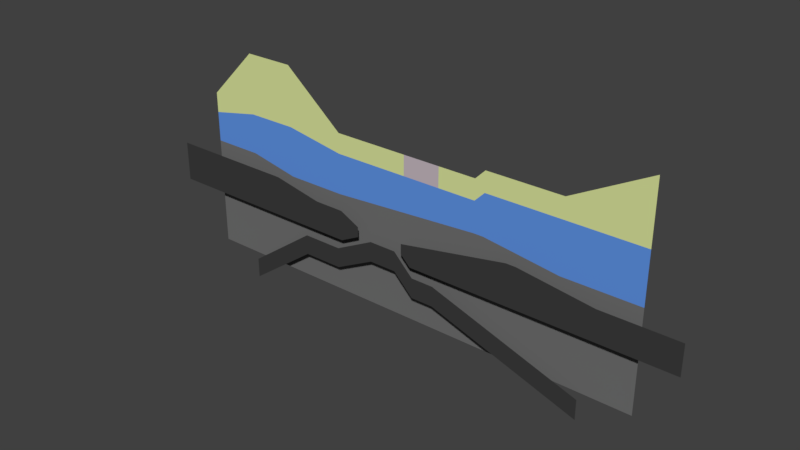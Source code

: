 # Source: Level3.blend  (saved by Blender 2.78.0; exported with 4.5.12 LTS)
import bpy
from mathutils import Matrix  # noqa: F401  (used for matrix-valued properties, if any)

bpy.ops.wm.read_factory_settings(use_empty=True)
scene = bpy.context.scene
scene.name = 'Scene'

# ---- collections
col_collection_1 = bpy.data.collections.new('Collection 1'); scene.collection.children.link(col_collection_1)

# ---- materials (node trees are filled in below, after node groups)
mat_limestone = bpy.data.materials.new('Limestone')
mat_limestone.alpha_threshold = 0.0
mat_limestone.use_transparent_shadow = False
mat_limestone.diffuse_color = (0.7279, 0.8, 0.3413, 1.0)
mat_limestone.roughness = 0.5
mat_bedrock = bpy.data.materials.new('Bedrock')
mat_bedrock.alpha_threshold = 0.0
mat_bedrock.use_transparent_shadow = False
mat_bedrock.diffuse_color = (0.1679, 0.1679, 0.1679, 1.0)
mat_bedrock.roughness = 0.5
mat_plates = bpy.data.materials.new('Plates')
mat_plates.alpha_threshold = 0.0
mat_plates.use_transparent_shadow = False
mat_plates.diffuse_color = (0.04696, 0.04696, 0.04696, 1.0)
mat_plates.roughness = 0.5
mat_plates.specular_intensity = 0.0
mat_clay = bpy.data.materials.new('Clay')
mat_clay.alpha_threshold = 0.0
mat_clay.use_transparent_shadow = False
mat_clay.diffuse_color = (0.5705, 0.4889, 0.5381, 1.0)
mat_clay.roughness = 0.5
mat_clay.specular_intensity = 0.0
mat_marl = bpy.data.materials.new('Marl')
mat_marl.alpha_threshold = 0.0
mat_marl.use_transparent_shadow = False
mat_marl.diffuse_color = (0.1189, 0.3012, 0.8, 1.0)
mat_marl.roughness = 0.5

# ---- material node trees

# ---- world
world_world = bpy.data.worlds.new('World'); scene.world = world_world
world_world.color = (0.05088, 0.05088, 0.05088)
world_world.use_sun_shadow = False
world_world.sun_shadow_jitter_overblur = 0.0
world_world.cycles.sampling_method = 'MANUAL'

# ---- meshes
me_plane_001 = bpy.data.meshes.new('Plane.001')
me_plane_001.from_pydata([(15.0, 3.331e-15, -7.55e-08), (16.0, 1.0, -1.694e-22), (31.0, 5.0, 3.02e-07), (23.5, 1.0, 1.665e-15), (23.5, -1.0, 0.0), (15.0, -2.0, -7.55e-08), (16.0, -1.0, 0.0), (31.0, -1.0, 0.0), (11.25, -2.0, -7.55e-08), (11.25, 2.498e-15, -7.55e-08)], [], [(9, 8, 5, 0), (0, 5, 6, 1), (3, 4, 7, 2), (1, 6, 4, 3)])
_uv = me_plane_001.uv_layers.new(name='UVMap')
_uv.uv.foreach_set('vector', [11.25, -9.835e-07, 11.25, -2.0, 15.0, -2.0, 15.0, -1.311e-06, 15.0, -1.311e-06, 15.0, -2.0, 16.0, -1.0, 16.0, 1.0, 23.5, 1.0, 23.5, -1.0, 31.0, -1.0, 31.0, 5.0, 16.0, 1.0, 16.0, -1.0, 23.5, -1.0, 23.5, 1.0])
me_plane_001.materials.append(mat_limestone)
me_plane_001.use_remesh_preserve_volume = False
me_plane_001.use_remesh_preserve_attributes = False
me_plane_001.use_mirror_vertex_groups = False
me_plane_001.update()
me_plane_000 = bpy.data.meshes.new('Plane.000')
me_plane_000.from_pydata([(-16.0, -2.0, -7.55e-08), (-16.0, 0.0, -7.55e-08), (0.0, -2.0, -7.55e-08), (7.993e-31, 0.0, -7.55e-08), (-6.0, 5.0, 3.02e-07), (-11.0, 5.0, 3.02e-07), (-11.0, -1.0, 1.421e-14), (-6.0, -1.0, 1.421e-14), (7.5, 1.665e-15, -7.55e-08), (7.5, -2.0, -7.55e-08)], [], [(3, 4, 7, 2), (0, 6, 5, 1), (6, 7, 4, 5), (3, 2, 9, 8)])
_uv = me_plane_000.uv_layers.new(name='UVMap')
_uv.uv.foreach_set('vector', [-1.402e-21, -1.254e-14, -6.0, 5.0, -6.0, -1.0, -1.748e-07, -2.0, -16.0, -2.0, -11.0, -1.0, -11.0, 5.0, -16.0, 1.399e-06, -11.0, -1.0, -6.0, -1.0, -6.0, 5.0, -11.0, 5.0, -1.402e-21, -1.254e-14, -1.748e-07, -2.0, 7.5, -2.0, 7.5, -6.557e-07])
me_plane_000.materials.append(mat_limestone)
me_plane_000.use_remesh_preserve_volume = False
me_plane_000.use_remesh_preserve_attributes = False
me_plane_000.use_mirror_vertex_groups = False
me_plane_000.update()
me_plane_012 = bpy.data.meshes.new('Plane.012')
me_plane_012.from_pydata([(-24.0, -5.0, -3.02e-07), (-3.0, -6.0, -3.775e-07), (15.0, -5.0, -3.02e-07), (16.0, -5.0, -3.02e-07), (-11.0, -5.0, -3.02e-07), (-6.0, -6.0, -3.775e-07), (23.5, -6.0, -3.775e-07), (4.0, -7.0, -4.53e-07), (-1.0, -7.0, -4.53e-07), (4.0, -8.0, -5.285e-07), (5.0, -9.0, -6.04e-07), (31.0, -9.0, -6.04e-07), (31.0, -6.0, -3.775e-07), (-1.0, -8.0, -5.285e-07), (-3.0, -9.0, -6.04e-07), (-24.0, -9.0, -6.04e-07), (0.5, -8.0, -5.285e-07), (3.25, -8.0, -5.285e-07), (5.25, -10.0, -6.795e-07), (-3.5, -10.0, -6.795e-07), (7.5, -10.0, -6.795e-07), (22.5, -15.0, -1.057e-06), (-7.5, -10.0, -6.795e-07), (-14.5, -15.0, -1.057e-06), (0.5, -10.0, -6.795e-07), (3.25, -10.0, -6.795e-07), (5.25, -12.0, -8.305e-07), (-3.5, -12.0, -8.305e-07), (7.5, -12.0, -8.305e-07), (22.5, -17.0, -1.208e-06), (-7.5, -12.0, -8.305e-07), (-14.5, -17.0, -1.208e-06)], [], [(7, 9, 10, 11, 12, 6, 3, 2), (22, 30, 27, 19), (18, 26, 28, 20), (17, 25, 26, 18), (23, 31, 30, 22), (20, 28, 29, 21), (19, 27, 24, 16), (16, 24, 25, 17), (4, 0, 15, 14, 13, 8, 1, 5)])
me_plane_012.polygons.foreach_set('material_index', [1, 1, 1, 1, 1, 1, 1, 1, 1])
_uv = me_plane_012.uv_layers.new(name='UVMap')
_uv.uv.foreach_set('vector', [0.0, 0.0, 0.0, 0.0, 0.0, 0.0, 0.0, 0.0, 0.0, 0.0, 0.0, 0.0, 0.0, 0.0, 0.0, 0.0, 0.0, 0.0, 0.0, 0.0, 0.0, 0.0, 0.0, 0.0, 0.0, 0.0, 0.0, 0.0, 0.0, 0.0, 0.0, 0.0, 0.0, 0.0, 0.0, 0.0, 0.0, 0.0, 0.0, 0.0, 0.0, 0.0, 0.0, 0.0, 0.0, 0.0, 0.0, 0.0, 0.0, 0.0, 0.0, 0.0, 0.0, 0.0, 0.0, 0.0, 0.0, 0.0, 0.0, 0.0, 0.0, 0.0, 0.0, 0.0, 0.0, 0.0, 0.0, 0.0, 0.0, 0.0, 0.0, 0.0, 0.0, 0.0, 0.0, 0.0, 0.0, 0.0, 0.0, 0.0, 0.0, 0.0, 0.0, 0.0, 0.0, 0.0, 0.0, 0.0])
me_plane_012.materials.append(mat_bedrock)
me_plane_012.materials.append(mat_plates)
me_plane_012.use_remesh_preserve_volume = False
me_plane_012.use_remesh_preserve_attributes = False
me_plane_012.use_mirror_vertex_groups = False
me_plane_012.update()
me_plane_011 = bpy.data.meshes.new('Plane.011')
me_plane_011.from_pydata([(7.5, 1.665e-15, -7.55e-08), (7.5, -2.0, -7.55e-08), (11.25, -2.0, -7.55e-08), (11.25, 2.498e-15, -7.55e-08)], [], [(0, 1, 2, 3)])
_uv = me_plane_011.uv_layers.new(name='UVMap')
_uv.uv.foreach_set('vector', [7.5, -6.557e-07, 7.5, -2.0, 11.25, -2.0, 11.25, -9.835e-07])
me_plane_011.materials.append(mat_clay)
me_plane_011.use_remesh_preserve_volume = False
me_plane_011.use_remesh_preserve_attributes = False
me_plane_011.use_mirror_vertex_groups = False
me_plane_011.update()
me_plane_010 = bpy.data.meshes.new('Plane.010')
me_plane_010.from_pydata([(16.0, -16.0, -1.132e-06), (15.0, -16.0, -1.132e-06), (3.109e-15, -16.0, -1.132e-06), (-16.0, -16.0, -1.132e-06), (-16.0, -5.0, -3.02e-07), (8.882e-16, -6.0, -3.775e-07), (15.0, -5.0, -3.02e-07), (16.0, -5.0, -3.02e-07), (31.0, -6.0, -3.775e-07), (31.0, -16.0, -1.132e-06), (-11.0, -16.0, -1.132e-06), (-6.0, -16.0, -1.132e-06), (23.5, -16.0, -1.132e-06), (-11.0, -5.0, -3.02e-07), (-6.0, -6.0, -3.775e-07), (23.5, -6.0, -3.775e-07)], [], [(5, 14, 11, 2), (13, 4, 3, 10), (7, 6, 1, 0), (15, 7, 0, 12), (14, 13, 10, 11), (8, 15, 12, 9), (6, 5, 2, 1)])
_uv = me_plane_010.uv_layers.new(name='UVMap')
_uv.uv.foreach_set('vector', [-5.245e-07, -6.0, -6.0, -6.0, -6.0, -16.0, -1.399e-06, -16.0, -11.0, -5.0, -16.0, -5.0, -16.0, -16.0, -11.0, -16.0, 16.0, -5.0, 15.0, -5.0, 15.0, -16.0, 16.0, -16.0, 23.5, -6.0, 16.0, -5.0, 16.0, -16.0, 23.5, -16.0, -6.0, -6.0, -11.0, -5.0, -11.0, -16.0, -6.0, -16.0, 31.0, -6.0, 23.5, -6.0, 23.5, -16.0, 31.0, -16.0, 15.0, -5.0, -5.245e-07, -6.0, -1.399e-06, -16.0, 15.0, -16.0])
me_plane_010.materials.append(mat_bedrock)
me_plane_010.use_remesh_preserve_volume = False
me_plane_010.use_remesh_preserve_attributes = False
me_plane_010.use_mirror_vertex_groups = False
me_plane_010.update()
me_plane_009 = bpy.data.meshes.new('Plane.009')
me_plane_009.from_pydata([(-16.0, -5.0, -3.02e-07), (8.882e-16, -6.0, -3.775e-07), (15.0, -5.0, -3.02e-07), (16.0, -5.0, -3.02e-07), (31.0, -6.0, -3.775e-07), (-16.0, -2.0, -7.55e-08), (0.0, -2.0, -7.55e-08), (23.5, -1.0, 0.0), (15.0, -2.0, -7.55e-08), (16.0, -1.0, 0.0), (31.0, -1.0, 0.0), (-11.0, -1.0, 1.421e-14), (-6.0, -1.0, 1.421e-14), (-11.0, -5.0, -3.02e-07), (-6.0, -6.0, -3.775e-07), (23.5, -6.0, -3.775e-07)], [], [(11, 5, 0, 13), (7, 9, 3, 15), (9, 8, 2, 3), (12, 11, 13, 14), (10, 7, 15, 4), (8, 6, 1, 2), (6, 12, 14, 1)])
_uv = me_plane_009.uv_layers.new(name='UVMap')
_uv.uv.foreach_set('vector', [-11.0, -1.0, -16.0, -2.0, -16.0, -5.0, -11.0, -5.0, 23.5, -1.0, 16.0, -1.0, 16.0, -5.0, 23.5, -6.0, 16.0, -1.0, 15.0, -2.0, 15.0, -5.0, 16.0, -5.0, -6.0, -1.0, -11.0, -1.0, -11.0, -5.0, -6.0, -6.0, 31.0, -1.0, 23.5, -1.0, 23.5, -6.0, 31.0, -6.0, 15.0, -2.0, -1.748e-07, -2.0, -5.245e-07, -6.0, 15.0, -5.0, -1.748e-07, -2.0, -6.0, -1.0, -6.0, -6.0, -5.245e-07, -6.0])
me_plane_009.materials.append(mat_marl)
me_plane_009.use_remesh_preserve_volume = False
me_plane_009.use_remesh_preserve_attributes = False
me_plane_009.use_mirror_vertex_groups = False
me_plane_009.update()

# ---- objects
ob_limestone2 = bpy.data.objects.new('Limestone2', me_plane_001)
ob_limestone_001 = bpy.data.objects.new('Limestone.001', me_plane_000)
ob_plates = bpy.data.objects.new('Plates', me_plane_012)
ob_mud = bpy.data.objects.new('Mud', me_plane_011)
ob_bedrock = bpy.data.objects.new('Bedrock', me_plane_010)
ob_marl = bpy.data.objects.new('Marl', me_plane_009)

# ---- transforms, parenting, visibility, modifiers, constraints
ob_limestone2.location = (0.0, 0.0, 0.0)
ob_limestone2.rotation_euler = (1.571, 2.22e-16, 2.22e-16)
ob_limestone2.lineart.crease_threshold = 0.0
ob_limestone_001.location = (0.0, 0.0, 0.0)
ob_limestone_001.rotation_euler = (1.571, 2.22e-16, 2.22e-16)
ob_limestone_001.lineart.crease_threshold = 0.0
ob_plates.location = (4.0, -1.0, -1.0)
ob_plates.rotation_euler = (1.571, 2.22e-16, 2.22e-16)
ob_plates.lineart.crease_threshold = 0.0
ob_mud.location = (0.0, 0.0, 0.0)
ob_mud.rotation_euler = (1.571, 2.22e-16, 2.22e-16)
ob_mud.lineart.crease_threshold = 0.0
ob_bedrock.location = (0.0, 0.0, 0.0)
ob_bedrock.rotation_euler = (1.571, 2.22e-16, 2.22e-16)
ob_bedrock.lineart.crease_threshold = 0.0
ob_marl.location = (0.0, 0.0, 0.0)
ob_marl.rotation_euler = (1.571, 2.22e-16, 2.22e-16)
ob_marl.lineart.crease_threshold = 0.0

# ---- collection membership
col_collection_1.objects.link(ob_limestone2)
col_collection_1.objects.link(ob_limestone_001)
col_collection_1.objects.link(ob_plates)
col_collection_1.objects.link(ob_mud)
col_collection_1.objects.link(ob_bedrock)
col_collection_1.objects.link(ob_marl)

# ---- scene / render settings (as saved in the file)
scene.frame_start = 1; scene.frame_end = 250; scene.frame_set(1)
scene.render.engine = 'BLENDER_EEVEE_NEXT'
scene.render.resolution_percentage = 50
scene.render.dither_intensity = 0.0
scene.render.use_persistent_data = True
scene.cycles.feature_set = 'EXPERIMENTAL'
scene.cycles.use_denoising = False
scene.cycles.samples = 64
scene.cycles.sampling_pattern = 'TABULATED_SOBOL'
scene.cycles.light_sampling_threshold = 0.0
scene.cycles.use_adaptive_sampling = False
scene.cycles.use_light_tree = False
scene.cycles.blur_glossy = 0.0
scene.cycles.sample_clamp_indirect = 0.0
scene.view_settings.view_transform = 'Standard'
bpy.context.view_layer.update()

# ---- added for rendering (the .blend has no active camera and no usable light): camera, sun
cam_auto = bpy.data.cameras.new('AutoCamera')
cam_auto.lens = 50.0
cam_auto.sensor_width = 36.0
cam_auto.clip_end = 1000.0
ob_auto_camera = bpy.data.objects.new('AutoCamera', cam_auto)
scene.collection.objects.link(ob_auto_camera)
ob_auto_camera.location = (62.6654, -66.6985, 37.6323)
ob_auto_camera.rotation_euler = (1.09748, -7.21219e-08, 0.694738)
scene.camera = ob_auto_camera
light_auto_sun = bpy.data.lights.new('AutoSun', 'SUN')
light_auto_sun.energy = 3.0
light_auto_sun.angle = 0.0523599
ob_auto_sun = bpy.data.objects.new('AutoSun', light_auto_sun)
scene.collection.objects.link(ob_auto_sun)
ob_auto_sun.rotation_euler = (0.872665, 0.174533, 0.523599)
bpy.context.view_layer.update()
